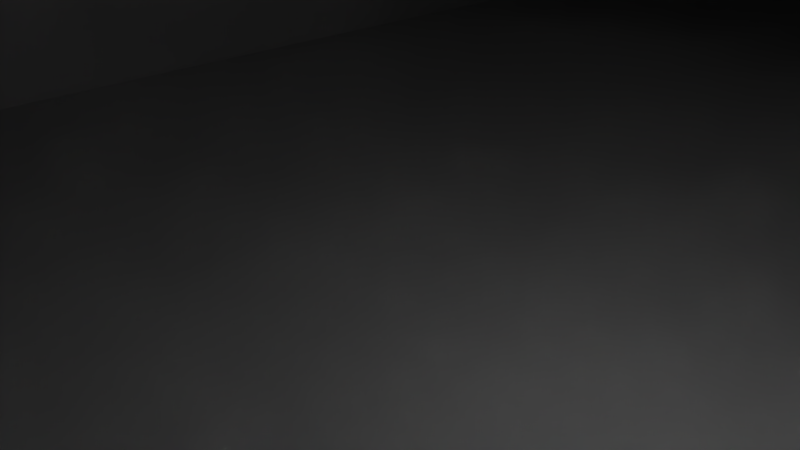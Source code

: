 # Source: sensoripidike.blend  (saved by Blender 2.78.0; exported with 4.5.12 LTS)
import bpy
from mathutils import Matrix  # noqa: F401  (used for matrix-valued properties, if any)

bpy.ops.wm.read_factory_settings(use_empty=True)
scene = bpy.context.scene
scene.name = 'Scene'

# ---- collections
col_collection_1 = bpy.data.collections.new('Collection 1'); scene.collection.children.link(col_collection_1)

# ---- world
world_world = bpy.data.worlds.new('World'); scene.world = world_world
world_world.color = (0.05088, 0.05088, 0.05088)
world_world.use_sun_shadow = False
world_world.sun_shadow_jitter_overblur = 0.0
world_world.cycles.sampling_method = 'MANUAL'

# ---- cameras
cam_camera = bpy.data.cameras.new('Camera')
cam_camera.clip_end = 100.0
cam_camera.lens = 35.0
cam_camera.sensor_width = 32.0
cam_camera.sensor_height = 18.0
cam_camera.ortho_scale = 7.314
cam_camera.dof.focus_distance = 0.0
cam_camera.dof.aperture_fstop = 128.0

# ---- lights
light_lamp = bpy.data.lights.new('Lamp', 'POINT')
light_lamp.transmission_factor = 0.0
light_lamp.cutoff_distance = 30.0
light_lamp.energy = 100.0
light_lamp.shadow_buffer_clip_start = 1.001
light_lamp.shadow_soft_size = 0.1
light_lamp.shadow_maximum_resolution = 0.006
light_lamp.use_absolute_resolution = True

# ---- meshes
me_xyz_function = bpy.data.meshes.new('XYZ Function')
me_xyz_function.from_pydata([], [], [])
me_xyz_function.use_remesh_preserve_volume = False
me_xyz_function.use_remesh_preserve_attributes = False
me_xyz_function.use_mirror_vertex_groups = False
me_xyz_function.update()
me_cylinder_001 = bpy.data.meshes.new('Cylinder.001')
me_cylinder_001.from_pydata([(-0.006475, 0.2304, -0.1458), (-0.006475, 0.2302, -0.1534), (-0.006475, 0.2297, -0.1607), (-0.006475, 0.2289, -0.1676), (-0.006475, 0.2279, -0.174), (-0.006475, 0.2265, -0.1796), (-0.006475, 0.225, -0.1842), (-0.006475, 0.2233, -0.1878), (-0.006475, 0.2214, -0.1903), (-0.006475, 0.2195, -0.1915), (-0.006475, 0.2175, -0.1915), (-0.006475, 0.2156, -0.1903), (-0.006475, 0.2137, -0.1878), (-0.006475, 0.212, -0.1842), (-0.006475, 0.2104, -0.1796), (-0.006475, 0.2091, -0.174), (-0.006475, 0.208, -0.1676), (-0.006475, 0.2072, -0.1607), (-0.006475, 0.2067, -0.1534), (-0.006475, 0.2066, -0.1458), (-0.006475, 0.2067, -0.1383), (-0.006475, 0.2072, -0.131), (-0.006475, 0.208, -0.124), (-0.006475, 0.2091, -0.1177), (-0.006475, 0.2104, -0.1121), (-0.006475, 0.212, -0.1075), (-0.006475, 0.2137, -0.1039), (-0.006475, 0.2156, -0.1014), (-0.006475, 0.2175, -0.1002), (-0.006475, 0.2195, -0.1002), (-0.006475, 0.2214, -0.1014), (-0.006475, 0.2233, -0.1039), (-0.006475, 0.225, -0.1075), (-0.006475, 0.2265, -0.1121), (-0.006475, 0.2279, -0.1177), (-0.006475, 0.2289, -0.124), (-0.006475, 0.2297, -0.131), (-0.006475, 0.2302, -0.1383), (-0.006478, -0.2237, -0.1458), (-0.006478, -0.2238, -0.1534), (-0.006478, -0.2243, -0.1607), (-0.006478, -0.2251, -0.1676), (-0.006478, -0.2262, -0.174), (-0.006478, -0.2275, -0.1796), (-0.006478, -0.2291, -0.1842), (-0.006478, -0.2308, -0.1878), (-0.006478, -0.2327, -0.1903), (-0.006478, -0.2346, -0.1915), (-0.006478, -0.2366, -0.1915), (-0.006478, -0.2385, -0.1903), (-0.006478, -0.2404, -0.1878), (-0.006478, -0.2421, -0.1842), (-0.006478, -0.2436, -0.1796), (-0.006478, -0.245, -0.174), (-0.006478, -0.246, -0.1676), (-0.006478, -0.2468, -0.1607), (-0.006478, -0.2473, -0.1534), (-0.006478, -0.2475, -0.1458), (-0.006478, -0.2473, -0.1383), (-0.006478, -0.2468, -0.131), (-0.006478, -0.246, -0.124), (-0.006478, -0.245, -0.1177), (-0.006478, -0.2436, -0.1121), (-0.006478, -0.2421, -0.1075), (-0.006478, -0.2404, -0.1039), (-0.006478, -0.2385, -0.1014), (-0.006478, -0.2366, -0.1002), (-0.006478, -0.2346, -0.1002), (-0.006478, -0.2327, -0.1014), (-0.006478, -0.2308, -0.1039), (-0.006478, -0.2291, -0.1075), (-0.006478, -0.2275, -0.1121), (-0.006478, -0.2262, -0.1177), (-0.006478, -0.2251, -0.124), (-0.006478, -0.2243, -0.131), (-0.006478, -0.2238, -0.1383), (1.607, -0.2237, -0.1458), (1.607, -0.2238, -0.1534), (1.607, -0.2243, -0.1607), (1.607, -0.2251, -0.1676), (1.607, -0.2262, -0.174), (1.607, -0.2275, -0.1796), (1.607, -0.2291, -0.1842), (1.607, -0.2308, -0.1878), (1.607, -0.2327, -0.1903), (1.607, -0.2346, -0.1915), (1.607, -0.2366, -0.1915), (1.607, -0.2385, -0.1903), (1.607, -0.2404, -0.1878), (1.607, -0.2421, -0.1842), (1.607, -0.2436, -0.1796), (1.607, -0.245, -0.174), (1.607, -0.246, -0.1676), (1.607, -0.2468, -0.1607), (1.607, -0.2473, -0.1534), (1.607, -0.2475, -0.1458), (1.607, -0.2473, -0.1383), (1.607, -0.2468, -0.131), (1.607, -0.246, -0.124), (1.607, -0.245, -0.1177), (1.607, -0.2436, -0.1121), (1.607, -0.2421, -0.1075), (1.607, -0.2404, -0.1039), (1.607, -0.2385, -0.1014), (1.607, -0.2366, -0.1002), (1.607, -0.2346, -0.1002), (1.607, -0.2327, -0.1014), (1.607, -0.2308, -0.1039), (1.607, -0.2291, -0.1075), (1.607, -0.2275, -0.1121), (1.607, -0.2262, -0.1177), (1.607, -0.2251, -0.124), (1.607, -0.2243, -0.131), (1.607, -0.2238, -0.1383), (1.607, 0.2304, -0.1458), (1.607, 0.2302, -0.1534), (1.607, 0.2297, -0.1607), (1.607, 0.2289, -0.1676), (1.607, 0.2279, -0.174), (1.607, 0.2265, -0.1796), (1.607, 0.225, -0.1842), (1.607, 0.2233, -0.1878), (1.607, 0.2214, -0.1903), (1.607, 0.2195, -0.1915), (1.607, 0.2175, -0.1915), (1.607, 0.2156, -0.1903), (1.607, 0.2137, -0.1878), (1.607, 0.212, -0.1842), (1.607, 0.2104, -0.1796), (1.607, 0.2091, -0.174), (1.607, 0.208, -0.1676), (1.607, 0.2072, -0.1607), (1.607, 0.2067, -0.1534), (1.607, 0.2066, -0.1458), (1.607, 0.2067, -0.1383), (1.607, 0.2072, -0.131), (1.607, 0.208, -0.124), (1.607, 0.2091, -0.1177), (1.607, 0.2104, -0.1121), (1.607, 0.212, -0.1075), (1.607, 0.2137, -0.1039), (1.607, 0.2156, -0.1014), (1.607, 0.2175, -0.1002), (1.607, 0.2195, -0.1002), (1.607, 0.2214, -0.1014), (1.607, 0.2233, -0.1039), (1.607, 0.225, -0.1075), (1.607, 0.2265, -0.1121), (1.607, 0.2279, -0.1177), (1.607, 0.2289, -0.124), (1.607, 0.2297, -0.131), (1.607, 0.2302, -0.1383), (1.39, 0.5836, -0.1458), (1.39, 0.5835, -0.1534), (1.391, 0.5833, -0.1607), (1.392, 0.5829, -0.1676), (1.392, 0.5823, -0.174), (1.394, 0.5817, -0.1796), (1.395, 0.5809, -0.1842), (1.396, 0.58, -0.1878), (1.398, 0.5791, -0.1903), (1.4, 0.5781, -0.1915), (1.401, 0.5771, -0.1915), (1.403, 0.5762, -0.1903), (1.405, 0.5752, -0.1878), (1.406, 0.5744, -0.1842), (1.408, 0.5736, -0.1796), (1.409, 0.5729, -0.174), (1.41, 0.5724, -0.1676), (1.41, 0.572, -0.1607), (1.411, 0.5718, -0.1534), (1.411, 0.5717, -0.1458), (1.411, 0.5718, -0.1383), (1.41, 0.572, -0.131), (1.41, 0.5724, -0.124), (1.409, 0.5729, -0.1177), (1.408, 0.5736, -0.1121), (1.406, 0.5744, -0.1075), (1.405, 0.5752, -0.1039), (1.403, 0.5762, -0.1014), (1.401, 0.5771, -0.1002), (1.4, 0.5781, -0.1002), (1.398, 0.5791, -0.1014), (1.396, 0.58, -0.1039), (1.395, 0.5809, -0.1075), (1.394, 0.5817, -0.1121), (1.392, 0.5823, -0.1177), (1.392, 0.5829, -0.124), (1.391, 0.5833, -0.131), (1.39, 0.5835, -0.1383), (0.2507, 0.219, -0.3333), (0.9964, 0.8094, -0.1458), (0.9965, 0.8093, -0.1534), (0.9969, 0.8091, -0.1607), (0.9976, 0.8087, -0.1676), (0.9986, 0.8082, -0.174), (0.9997, 0.8075, -0.1796), (1.001, 0.8067, -0.1842), (1.003, 0.8058, -0.1878), (1.004, 0.8049, -0.1903), (1.006, 0.804, -0.1915), (1.008, 0.803, -0.1915), (1.009, 0.802, -0.1903), (1.011, 0.8011, -0.1878), (1.012, 0.8002, -0.1842), (1.014, 0.7994, -0.1796), (1.015, 0.7988, -0.174), (1.016, 0.7982, -0.1676), (1.016, 0.7978, -0.1607), (1.017, 0.7976, -0.1534), (1.017, 0.7975, -0.1458), (1.017, 0.7976, -0.1383), (1.016, 0.7978, -0.131), (1.016, 0.7982, -0.124), (1.015, 0.7988, -0.1177), (1.014, 0.7994, -0.1121), (1.012, 0.8002, -0.1075), (1.011, 0.8011, -0.1039), (1.009, 0.802, -0.1014), (1.008, 0.803, -0.1002), (1.006, 0.804, -0.1002), (1.004, 0.8049, -0.1014), (1.003, 0.8058, -0.1039), (1.001, 0.8067, -0.1075), (0.9997, 0.8075, -0.1121), (0.9986, 0.8082, -0.1177), (0.9976, 0.8087, -0.124), (0.9969, 0.8091, -0.131), (0.9965, 0.8093, -0.1383), (0.3056, 0.3218, -0.3333), (0.3796, 0.4119, -0.3333), (0.1892, 0.5715, -0.1458), (0.1894, 0.5716, -0.1534), (0.1898, 0.5718, -0.1607), (0.1905, 0.5722, -0.1676), (0.1914, 0.5728, -0.174), (0.1926, 0.5734, -0.1796), (0.1939, 0.5742, -0.1842), (0.1954, 0.5751, -0.1878), (0.197, 0.576, -0.1903), (0.1987, 0.577, -0.1915), (0.2004, 0.578, -0.1915), (0.2021, 0.5789, -0.1903), (0.2037, 0.5799, -0.1878), (0.2052, 0.5807, -0.1842), (0.2065, 0.5815, -0.1796), (0.2077, 0.5822, -0.174), (0.2086, 0.5827, -0.1676), (0.2093, 0.5831, -0.1607), (0.2097, 0.5833, -0.1534), (0.2098, 0.5834, -0.1458), (0.2097, 0.5833, -0.1383), (0.2093, 0.5831, -0.131), (0.2086, 0.5827, -0.124), (0.2077, 0.5822, -0.1177), (0.2065, 0.5815, -0.1121), (0.2052, 0.5807, -0.1075), (0.2037, 0.5799, -0.1039), (0.2021, 0.5789, -0.1014), (0.2004, 0.578, -0.1002), (0.1987, 0.577, -0.1002), (0.197, 0.576, -0.1014), (0.1954, 0.5751, -0.1039), (0.1939, 0.5742, -0.1075), (0.1926, 0.5734, -0.1121), (0.1914, 0.5728, -0.1177), (0.1905, 0.5722, -0.124), (0.1898, 0.5718, -0.131), (0.1894, 0.5716, -0.1383), (0.4697, 0.4858, -0.3333), (-0.1659, -0.2674, 0.0), (-0.1659, -0.2674, -0.3333), (-0.1659, 0.2503, 0.0), (-0.1659, 0.2503, -0.3333), (0.09291, 0.6986, 0.0), (0.09291, 0.6986, -0.3333), (0.5412, 0.9574, 0.0), (0.5412, 0.9574, -0.3333), (1.059, 0.9574, 0.0), (1.059, 0.9574, -0.3333), (1.507, 0.6986, 0.0), (1.507, 0.6986, -0.3333), (1.766, 0.2503, 0.0), (1.766, 0.2503, -0.3333), (1.766, -0.2674, 0.0), (1.766, -0.2674, -0.3333), (1.519, -0.3062, -5.96e-08), (1.563, -0.1603, -5.96e-08), (1.578, -0.008548, -5.96e-08), (1.563, 0.1432, -5.96e-08), (1.519, 0.2891, -5.96e-08), (1.447, 0.4236, -5.96e-08), (1.35, 0.5414, -5.96e-08), (1.232, 0.6382, -5.96e-08), (1.098, 0.71, -5.96e-08), (0.9517, 0.7543, -5.96e-08), (0.8, 0.7692, -5.96e-08), (0.6483, 0.7543, -5.96e-08), (0.5024, 0.71, -5.96e-08), (0.3679, 0.6382, -5.96e-08), (0.25, 0.5414, -5.96e-08), (0.1533, 0.4236, -5.96e-08), (0.08144, 0.2891, -5.96e-08), (0.03718, 0.1432, -5.96e-08), (0.02224, -0.008549, -5.96e-08), (0.03718, -0.1603, -5.96e-08), (0.08144, -0.3062, -5.96e-08), (1.349, -0.2361, 5.96e-08), (1.383, -0.1245, 5.96e-08), (1.395, -0.008548, 5.96e-08), (1.383, 0.1075, 5.96e-08), (1.349, 0.219, 5.96e-08), (1.294, 0.3218, 5.96e-08), (1.22, 0.4119, 5.96e-08), (1.13, 0.4858, 5.96e-08), (1.028, 0.5408, 5.96e-08), (0.916, 0.5746, 5.96e-08), (0.8, 0.586, 5.96e-08), (0.684, 0.5746, 5.96e-08), (0.5725, 0.5408, 5.96e-08), (0.4697, 0.4858, 5.96e-08), (0.3796, 0.4119, 5.96e-08), (0.3056, 0.3218, 5.96e-08), (0.2507, 0.219, 5.96e-08), (0.2168, 0.1075, 5.96e-08), (0.2054, -0.008549, 5.96e-08), (0.2168, -0.1245, 5.96e-08), (0.2507, -0.2361, 5.96e-08), (1.519, -0.3062, -0.3333), (0.5725, 0.5408, -0.3333), (1.349, 0.219, -0.3333), (1.383, 0.1075, -0.3333), (0.684, 0.5746, -0.3333), (0.8, 0.586, -0.3333), (1.395, -0.008548, -0.3333), (0.916, 0.5746, -0.3333), (1.028, 0.5408, -0.3333), (1.383, -0.1245, -0.3333), (0.1107, 0.7088, -0.131), (0.1101, 0.7085, -0.1458), (0.1103, 0.7086, -0.1383), (0.1246, 0.7168, -0.1878), (0.1261, 0.7177, -0.1842), (0.1274, 0.7185, -0.1796), (0.1307, 0.7204, -0.1458), (0.1135, 0.7104, -0.1796), (0.1123, 0.7098, -0.174), (0.1306, 0.7203, -0.1383), (0.1306, 0.7203, -0.1534), (0.1196, 0.714, -0.1915), (0.1204, 0.7145, -0.1915), (0.1213, 0.7149, -0.1915), (0.1114, 0.7092, -0.1676), (0.1103, 0.7086, -0.1534), (0.1179, 0.713, -0.1903), (0.1286, 0.7191, -0.174), (0.1295, 0.7197, -0.1676), (0.1302, 0.7201, -0.131), (0.1302, 0.7201, -0.1607), (0.1107, 0.7088, -0.1607), (0.123, 0.7159, -0.1903), (0.1114, 0.7092, -0.124), (0.1123, 0.7098, -0.1177), (0.1163, 0.7121, -0.1039), (0.1179, 0.713, -0.1014), (0.1135, 0.7104, -0.1121), (0.1274, 0.7185, -0.1121), (0.1261, 0.7177, -0.1075), (0.123, 0.7159, -0.1014), (0.1213, 0.7149, -0.1002), (0.1286, 0.7191, -0.1177), (0.1148, 0.7112, -0.1842), (0.1163, 0.7121, -0.1878), (0.1246, 0.7168, -0.1039), (0.1148, 0.7112, -0.1075), (0.1295, 0.7197, -0.124), (0.1196, 0.714, -0.1002), (1.349, -0.2361, -0.3333), (1.13, 0.4858, -0.3333), (1.22, 0.4119, -0.3333), (0.08125, -0.3059, -0.3333), (0.2507, -0.2361, -0.3333), (0.5039, 0.9359, -0.131), (0.5034, 0.9355, -0.1458), (0.5035, 0.9356, -0.1383), (0.5178, 0.9439, -0.1878), (0.5193, 0.9447, -0.1842), (0.5206, 0.9455, -0.1796), (0.524, 0.9474, -0.1458), (0.5067, 0.9375, -0.1796), (0.5055, 0.9368, -0.174), (0.5238, 0.9473, -0.1383), (0.5238, 0.9473, -0.1534), (0.5128, 0.941, -0.1915), (0.5137, 0.9415, -0.1915), (0.5145, 0.942, -0.1915), (0.5046, 0.9362, -0.1676), (0.5035, 0.9356, -0.1534), (0.5111, 0.94, -0.1903), (0.5218, 0.9462, -0.174), (0.5227, 0.9467, -0.1676), (0.5234, 0.9471, -0.131), (0.5234, 0.9471, -0.1607), (0.5039, 0.9359, -0.1607), (0.5162, 0.9429, -0.1903), (0.5046, 0.9362, -0.124), (0.5055, 0.9368, -0.1177), (0.5095, 0.9391, -0.1039), (0.5111, 0.94, -0.1014), (0.5067, 0.9375, -0.1121), (0.5206, 0.9455, -0.1121), (0.5193, 0.9447, -0.1075), (0.5162, 0.9429, -0.1014), (0.5145, 0.942, -0.1002), (0.5218, 0.9462, -0.1177), (0.508, 0.9382, -0.1842), (0.5095, 0.9391, -0.1878), (0.5178, 0.9439, -0.1039), (0.508, 0.9382, -0.1075), (0.5227, 0.9467, -0.124), (0.5128, 0.941, -0.1002), (0.5829, 0.7991, -0.131), (0.5823, 0.7987, -0.1458), (0.5825, 0.7988, -0.1383), (0.5968, 0.8071, -0.1878), (0.5983, 0.8079, -0.1842), (0.5996, 0.8087, -0.1796), (0.6029, 0.8106, -0.1458), (0.5857, 0.8007, -0.1796), (0.5845, 0.8, -0.174), (0.6028, 0.8105, -0.1383), (0.6028, 0.8105, -0.1534), (0.5918, 0.8042, -0.1915), (0.5935, 0.8052, -0.1915), (0.5836, 0.7995, -0.1676), (0.5825, 0.7988, -0.1534), (0.5901, 0.8032, -0.1903), (0.6008, 0.8094, -0.174), (0.6017, 0.8099, -0.1676), (0.6024, 0.8103, -0.131), (0.6024, 0.8103, -0.1607), (0.5829, 0.7991, -0.1607), (0.5952, 0.8061, -0.1903), (0.5836, 0.7995, -0.124), (0.5845, 0.8, -0.1177), (0.5885, 0.8023, -0.1039), (0.5901, 0.8032, -0.1014), (0.5857, 0.8007, -0.1121), (0.5996, 0.8087, -0.1121), (0.5983, 0.8079, -0.1075), (0.5952, 0.8061, -0.1014), (0.5935, 0.8052, -0.1002), (0.6008, 0.8094, -0.1177), (0.587, 0.8014, -0.1842), (0.5885, 0.8023, -0.1878), (0.5968, 0.8071, -0.1039), (0.587, 0.8014, -0.1075), (0.6017, 0.8099, -0.124), (0.5918, 0.8042, -0.1002), (1.077, 0.9471, -0.131), (1.076, 0.9474, -0.1458), (1.076, 0.9473, -0.1383), (1.091, 0.9391, -0.1878), (1.092, 0.9382, -0.1842), (1.093, 0.9375, -0.1796), (1.097, 0.9355, -0.1458), (1.079, 0.9455, -0.1796), (1.078, 0.9462, -0.174), (1.097, 0.9356, -0.1383), (1.097, 0.9356, -0.1534), (1.086, 0.942, -0.1915), (1.086, 0.9415, -0.1915), (1.087, 0.941, -0.1915), (1.077, 0.9467, -0.1676), (1.076, 0.9473, -0.1534), (1.084, 0.9429, -0.1903), (1.094, 0.9368, -0.174), (1.095, 0.9363, -0.1676), (1.096, 0.9359, -0.131), (1.096, 0.9359, -0.1607), (1.077, 0.9471, -0.1607), (1.089, 0.94, -0.1903), (1.077, 0.9467, -0.124), (1.078, 0.9462, -0.1177), (1.082, 0.9439, -0.1039), (1.084, 0.9429, -0.1014), (1.079, 0.9455, -0.1121), (1.093, 0.9375, -0.1121), (1.092, 0.9382, -0.1075), (1.089, 0.94, -0.1014), (1.087, 0.941, -0.1002), (1.094, 0.9368, -0.1177), (1.081, 0.9447, -0.1842), (1.082, 0.9439, -0.1878), (1.091, 0.9391, -0.1039), (1.081, 0.9447, -0.1075), (1.095, 0.9363, -0.124), (1.086, 0.942, -0.1002), (1.47, 0.7201, -0.131), (1.469, 0.7204, -0.1458), (1.469, 0.7203, -0.1383), (1.484, 0.7121, -0.1878), (1.485, 0.7112, -0.1842), (1.487, 0.7104, -0.1796), (1.49, 0.7085, -0.1458), (1.473, 0.7185, -0.1796), (1.471, 0.7191, -0.174), (1.49, 0.7086, -0.1383), (1.49, 0.7086, -0.1534), (1.479, 0.7149, -0.1915), (1.48, 0.7145, -0.1915), (1.48, 0.714, -0.1915), (1.471, 0.7197, -0.1676), (1.469, 0.7203, -0.1534), (1.477, 0.7159, -0.1903), (1.488, 0.7098, -0.174), (1.489, 0.7092, -0.1676), (1.489, 0.7088, -0.131), (1.489, 0.7088, -0.1607), (1.47, 0.7201, -0.1607), (1.482, 0.713, -0.1903), (1.471, 0.7197, -0.124), (1.471, 0.7191, -0.1177), (1.475, 0.7168, -0.1039), (1.477, 0.7159, -0.1014), (1.473, 0.7185, -0.1121), (1.487, 0.7104, -0.1121), (1.485, 0.7112, -0.1075), (1.482, 0.713, -0.1014), (1.48, 0.714, -0.1002), (1.488, 0.7098, -0.1177), (1.474, 0.7177, -0.1842), (1.475, 0.7168, -0.1878), (1.484, 0.7121, -0.1039), (1.474, 0.7177, -0.1075), (1.489, 0.7092, -0.124), (1.479, 0.7149, -0.1002), (1.766, 0.2297, -0.131), (1.766, 0.2304, -0.1458), (1.766, 0.2302, -0.1383), (1.766, 0.2137, -0.1878), (1.766, 0.212, -0.1842), (1.766, 0.2104, -0.1796), (1.766, 0.2066, -0.1458), (1.766, 0.2265, -0.1796), (1.766, 0.2279, -0.174), (1.766, 0.2067, -0.1383), (1.766, 0.2067, -0.1534), (1.766, 0.2195, -0.1915), (1.766, 0.2175, -0.1915), (1.766, 0.2289, -0.1676), (1.766, 0.2302, -0.1534), (1.766, 0.2214, -0.1903), (1.766, 0.2091, -0.174), (1.766, 0.208, -0.1676), (1.766, 0.2072, -0.131), (1.766, 0.2072, -0.1607), (1.766, 0.2297, -0.1607), (1.766, 0.2156, -0.1903), (1.766, 0.2289, -0.124), (1.766, 0.2279, -0.1177), (1.766, 0.2233, -0.1039), (1.766, 0.2214, -0.1014), (1.766, 0.2265, -0.1121), (1.766, 0.2104, -0.1121), (1.766, 0.212, -0.1075), (1.766, 0.2156, -0.1014), (1.766, 0.2175, -0.1002), (1.766, 0.2091, -0.1177), (1.766, 0.225, -0.1842), (1.766, 0.2233, -0.1878), (1.766, 0.2137, -0.1039), (1.766, 0.225, -0.1075), (1.766, 0.208, -0.124), (1.766, 0.2195, -0.1002), (1.766, -0.2243, -0.131), (1.766, -0.2237, -0.1458), (1.766, -0.2238, -0.1383), (1.766, -0.2404, -0.1878), (1.766, -0.2421, -0.1842), (1.766, -0.2436, -0.1796), (1.766, -0.2475, -0.1458), (1.766, -0.2275, -0.1796), (1.766, -0.2262, -0.174), (1.766, -0.2473, -0.1383), (1.766, -0.2473, -0.1534), (1.766, -0.2346, -0.1915), (1.766, -0.2366, -0.1915), (1.766, -0.2251, -0.1676), (1.766, -0.2238, -0.1534), (1.766, -0.2327, -0.1903), (1.766, -0.245, -0.174), (1.766, -0.246, -0.1676), (1.766, -0.2468, -0.131), (1.766, -0.2468, -0.1607), (1.766, -0.2243, -0.1607), (1.766, -0.2385, -0.1903), (1.766, -0.2251, -0.124), (1.766, -0.2262, -0.1177), (1.766, -0.2308, -0.1039), (1.766, -0.2327, -0.1014), (1.766, -0.2275, -0.1121), (1.766, -0.2436, -0.1121), (1.766, -0.2421, -0.1075), (1.766, -0.2385, -0.1014), (1.766, -0.2366, -0.1002), (1.766, -0.245, -0.1177), (1.766, -0.2291, -0.1842), (1.766, -0.2308, -0.1878), (1.766, -0.2404, -0.1039), (1.766, -0.2291, -0.1075), (1.766, -0.246, -0.124), (1.766, -0.2346, -0.1002), (-0.1659, -0.2243, -0.131), (-0.1659, -0.2237, -0.1458), (-0.1659, -0.2238, -0.1383), (-0.1659, -0.2404, -0.1878), (-0.1659, -0.2421, -0.1842), (-0.1659, -0.2436, -0.1796), (-0.1659, -0.2475, -0.1458), (-0.1659, -0.2275, -0.1796), (-0.1659, -0.2262, -0.174), (-0.1659, -0.2473, -0.1383), (-0.1659, -0.2473, -0.1534), (-0.1659, -0.2346, -0.1915), (-0.1659, -0.2366, -0.1915), (-0.1659, -0.2251, -0.1676), (-0.1659, -0.2238, -0.1534), (-0.1659, -0.2327, -0.1903), (-0.1659, -0.245, -0.174), (-0.1659, -0.246, -0.1676), (-0.1659, -0.2468, -0.131), (-0.1659, -0.2468, -0.1607), (-0.1659, -0.2243, -0.1607), (-0.1659, -0.2385, -0.1903), (-0.1659, -0.2251, -0.124), (-0.1659, -0.2262, -0.1177), (-0.1659, -0.2308, -0.1039), (-0.1659, -0.2327, -0.1014), (-0.1659, -0.2275, -0.1121), (-0.1659, -0.2436, -0.1121), (-0.1659, -0.2421, -0.1075), (-0.1659, -0.2385, -0.1014), (-0.1659, -0.2366, -0.1002), (-0.1659, -0.245, -0.1177), (-0.1659, -0.2291, -0.1842), (-0.1659, -0.2308, -0.1878), (-0.1659, -0.2404, -0.1039), (-0.1659, -0.2291, -0.1075), (-0.1659, -0.246, -0.124), (-0.1659, -0.2346, -0.1002), (0.2168, -0.1245, -0.3333), (1.294, 0.3218, -0.3333), (0.2054, -0.008549, -0.3333), (0.2168, 0.1075, -0.3333), (-0.1659, 0.2297, -0.131), (-0.1659, 0.2304, -0.1458), (-0.1659, 0.2302, -0.1383), (-0.1659, 0.2137, -0.1878), (-0.1659, 0.212, -0.1842), (-0.1659, 0.2104, -0.1796), (-0.1659, 0.2066, -0.1458), (-0.1659, 0.2265, -0.1796), (-0.1659, 0.2279, -0.174), (-0.1659, 0.2067, -0.1383), (-0.1659, 0.2067, -0.1534), (-0.1659, 0.2195, -0.1915), (-0.1659, 0.2175, -0.1915), (-0.1659, 0.2289, -0.1676), (-0.1659, 0.2302, -0.1534), (-0.1659, 0.2214, -0.1903), (-0.1659, 0.2091, -0.174), (-0.1659, 0.208, -0.1676), (-0.1659, 0.2072, -0.131), (-0.1659, 0.2072, -0.1607), (-0.1659, 0.2297, -0.1607), (-0.1659, 0.2156, -0.1903), (-0.1659, 0.2289, -0.124), (-0.1659, 0.2279, -0.1177), (-0.1659, 0.2233, -0.1039), (-0.1659, 0.2214, -0.1014), (-0.1659, 0.2265, -0.1121), (-0.1659, 0.2104, -0.1121), (-0.1659, 0.212, -0.1075), (-0.1659, 0.2156, -0.1014), (-0.1659, 0.2175, -0.1002), (-0.1659, 0.2091, -0.1177), (-0.1659, 0.225, -0.1842), (-0.1659, 0.2233, -0.1878), (-0.1659, 0.2137, -0.1039), (-0.1659, 0.225, -0.1075), (-0.1659, 0.208, -0.124), (-0.1659, 0.2195, -0.1002)], [(350, 351), (472, 471), (393, 394), (509, 510)], [(1, 2, 3, 4, 5, 6, 7, 8, 9, 10, 11, 12, 13, 14, 15, 16, 17, 18, 19, 20, 21, 22, 23, 24, 25, 26, 27, 28, 29, 30, 31, 32, 33, 34, 35, 36, 37, 0), (39, 40, 41, 42, 43, 44, 45, 46, 47, 48, 49, 50, 51, 52, 53, 54, 55, 56, 57, 58, 59, 60, 61, 62, 63, 64, 65, 66, 67, 68, 69, 70, 71, 72, 73, 74, 75, 38), (76, 77, 589, 576), (77, 78, 595, 589), (78, 79, 588, 595), (79, 80, 583, 588), (80, 81, 582, 583), (81, 82, 607, 582), (82, 83, 608, 607), (83, 84, 590, 608), (84, 85, 586, 590), (85, 86, 587, 586), (86, 87, 596, 587), (87, 88, 578, 596), (88, 89, 579, 578), (89, 90, 580, 579), (90, 91, 591, 580), (91, 92, 592, 591), (92, 93, 594, 592), (93, 94, 585, 594), (94, 95, 581, 585), (95, 96, 584, 581), (96, 97, 593, 584), (97, 98, 611, 593), (98, 99, 606, 611), (99, 100, 602, 606), (100, 101, 603, 602), (101, 102, 609, 603), (102, 103, 604, 609), (103, 104, 605, 604), (104, 105, 612, 605), (105, 106, 600, 612), (106, 107, 599, 600), (107, 108, 610, 599), (108, 109, 601, 610), (109, 110, 598, 601), (110, 111, 597, 598), (111, 112, 575, 597), (112, 113, 577, 575), (113, 76, 576, 577), (76, 113, 112, 111, 110, 109, 108, 107, 106, 105, 104, 103, 102, 101, 100, 99, 98, 97, 96, 95, 94, 93, 92, 91, 90, 89, 88, 87, 86, 85, 84, 83, 82, 81, 80, 79, 78, 77), (330, 283, 331), (380, 271, 381), (381, 271, 651), (114, 115, 551, 538), (115, 116, 557, 551), (116, 117, 550, 557), (117, 118, 545, 550), (118, 119, 544, 545), (119, 120, 569, 544), (120, 121, 570, 569), (121, 122, 552, 570), (122, 123, 548, 552), (123, 124, 549, 548), (124, 125, 558, 549), (125, 126, 540, 558), (126, 127, 541, 540), (127, 128, 542, 541), (128, 129, 553, 542), (129, 130, 554, 553), (130, 131, 556, 554), (131, 132, 547, 556), (132, 133, 543, 547), (133, 134, 546, 543), (134, 135, 555, 546), (135, 136, 573, 555), (136, 137, 568, 573), (137, 138, 564, 568), (138, 139, 565, 564), (139, 140, 571, 565), (140, 141, 566, 571), (141, 142, 567, 566), (142, 143, 574, 567), (143, 144, 562, 574), (144, 145, 561, 562), (145, 146, 572, 561), (146, 147, 563, 572), (147, 148, 560, 563), (148, 149, 559, 560), (149, 150, 537, 559), (150, 151, 539, 537), (151, 114, 538, 539), (114, 151, 150, 149, 148, 147, 146, 145, 144, 143, 142, 141, 140, 139, 138, 137, 136, 135, 134, 133, 132, 131, 130, 129, 128, 127, 126, 125, 124, 123, 122, 121, 120, 119, 118, 117, 116, 115), (153, 154, 519, 513), (154, 155, 512, 519), (155, 156, 506, 512), (156, 157, 505, 506), (157, 158, 531, 505), (158, 159, 532, 531), (159, 160, 514, 532), (160, 161, 509, 514), (161, 162, 511, 509), (162, 163, 520, 511), (163, 164, 501, 520), (164, 165, 502, 501), (165, 166, 503, 502), (166, 167, 515, 503), (167, 168, 516, 515), (168, 169, 518, 516), (169, 170, 508, 518), (170, 171, 504, 508), (171, 172, 507, 504), (172, 173, 517, 507), (173, 174, 535, 517), (174, 175, 530, 535), (175, 176, 526, 530), (176, 177, 527, 526), (177, 178, 533, 527), (178, 179, 528, 533), (179, 180, 529, 528), (180, 181, 536, 529), (181, 182, 524, 536), (182, 183, 523, 524), (183, 184, 534, 523), (184, 185, 525, 534), (185, 186, 522, 525), (186, 187, 521, 522), (187, 188, 498, 521), (188, 189, 500, 498), (189, 152, 499, 500), (152, 189, 188, 187, 186, 185, 184, 183, 182, 181, 180, 179, 178, 177, 176, 175, 174, 173, 172, 171, 170, 169, 168, 167, 166, 165, 164, 163, 162, 161, 160, 159, 158, 157, 156, 155, 154, 153), (271, 653, 651), (653, 273, 654), (191, 192, 474, 460), (192, 193, 480, 474), (193, 194, 473, 480), (194, 195, 467, 473), (195, 196, 466, 467), (196, 197, 492, 466), (197, 198, 493, 492), (198, 199, 475, 493), (199, 200, 470, 475), (201, 202, 481, 472), (202, 203, 462, 481), (203, 204, 463, 462), (204, 205, 464, 463), (205, 206, 476, 464), (206, 207, 477, 476), (207, 208, 479, 477), (208, 209, 469, 479), (210, 211, 468, 465), (211, 212, 478, 468), (212, 213, 496, 478), (213, 214, 491, 496), (214, 215, 487, 491), (215, 216, 488, 487), (216, 217, 494, 488), (217, 218, 489, 494), (218, 219, 490, 489), (219, 220, 497, 490), (220, 221, 485, 497), (221, 222, 484, 485), (222, 223, 495, 484), (223, 224, 486, 495), (224, 225, 483, 486), (225, 226, 482, 483), (226, 227, 459, 482), (227, 228, 461, 459), (228, 191, 460, 461), (191, 228, 227, 226, 225, 224, 223, 222, 221, 220, 219, 218, 217, 216, 215, 214, 213, 212, 211, 210, 209, 208, 207, 206, 205, 204, 203, 202, 201, 200, 199, 198, 197, 196, 195, 194, 193, 192), (320, 321, 230, 269), (324, 325, 653, 654), (652, 283, 330), (230, 275, 269), (229, 275, 230), (326, 327, 381, 651), (190, 273, 229), (321, 322, 229, 230), (231, 232, 353, 339), (232, 233, 359, 353), (233, 234, 352, 359), (234, 235, 346, 352), (235, 236, 345, 346), (236, 237, 371, 345), (237, 238, 372, 371), (238, 239, 354, 372), (239, 240, 349, 354), (240, 241, 351, 349), (241, 242, 360, 351), (242, 243, 341, 360), (243, 244, 342, 341), (244, 245, 343, 342), (245, 246, 355, 343), (246, 247, 356, 355), (247, 248, 358, 356), (248, 249, 348, 358), (249, 250, 344, 348), (250, 251, 347, 344), (251, 252, 357, 347), (252, 253, 375, 357), (253, 254, 370, 375), (254, 255, 366, 370), (255, 256, 367, 366), (256, 257, 373, 367), (257, 258, 368, 373), (258, 259, 369, 368), (259, 260, 376, 369), (260, 261, 364, 376), (261, 262, 363, 364), (262, 263, 374, 363), (263, 264, 365, 374), (264, 265, 362, 365), (265, 266, 361, 362), (266, 267, 338, 361), (267, 268, 340, 338), (268, 231, 339, 340), (231, 268, 267, 266, 265, 264, 263, 262, 261, 260, 259, 258, 257, 256, 255, 254, 253, 252, 251, 250, 249, 248, 247, 246, 245, 244, 243, 242, 241, 240, 239, 238, 237, 236, 235, 234, 233, 232), (312, 313, 379, 652), (379, 281, 652), (378, 281, 379), (325, 326, 651, 653), (336, 279, 378), (335, 279, 336), (333, 277, 335), (322, 323, 190, 229), (319, 320, 269, 329), (332, 277, 333), (311, 312, 652, 330), (309, 310, 331, 334), (283, 282, 538, 551, 557, 550, 545, 544, 569, 570, 552, 548, 549, 558, 540, 541, 542, 553, 554, 556, 547, 543, 576, 589, 595, 588, 583, 582, 607, 608, 590, 586, 587, 596, 578, 579, 580, 591, 592, 594, 585, 581, 284, 285), (281, 280, 282, 283), (279, 278, 460, 474, 480, 473, 467, 466, 492, 493, 475, 470, 472, 481, 462, 463, 464, 476, 477, 479, 469, 465, 499, 513, 519, 512, 506, 505, 531, 532, 514, 509, 511, 520, 501, 502, 503, 515, 516, 518, 508, 504, 280, 281), (277, 276, 278, 279), (275, 274, 339, 353, 359, 352, 346, 345, 371, 372, 354, 349, 351, 360, 341, 342, 343, 355, 356, 358, 348, 344, 383, 397, 403, 396, 390, 389, 415, 416, 398, 393, 395, 404, 385, 386, 387, 399, 400, 402, 392, 388, 276, 277), (273, 272, 274, 275), (269, 275, 329), (271, 270, 619, 623, 632, 630, 629, 618, 617, 616, 634, 625, 624, 628, 646, 645, 620, 621, 626, 633, 627, 614, 661, 665, 674, 672, 671, 660, 659, 658, 676, 667, 666, 670, 688, 687, 662, 663, 668, 675, 669, 656, 272, 273), (329, 275, 332), (286, 307, 377), (286, 284, 287), (287, 284, 288), (288, 282, 289), (289, 282, 290), (290, 282, 291), (282, 280, 291), (292, 280, 293), (293, 280, 294), (294, 280, 295), (280, 278, 295), (296, 278, 297), (278, 276, 297), (272, 303, 302), (272, 270, 304), (274, 299, 298), (270, 306, 305), (274, 298, 297), (274, 300, 299), (278, 296, 295), (276, 274, 297), (270, 305, 304), (274, 301, 300), (288, 284, 282), (284, 328, 285), (280, 292, 291), (274, 302, 301), (272, 304, 303), (274, 272, 302), (270, 271, 380, 306), (328, 377, 285), (306, 327, 326, 305), (305, 326, 325, 304), (304, 325, 324, 303), (303, 324, 323, 302), (302, 323, 322, 301), (301, 322, 321, 300), (300, 321, 320, 299), (299, 320, 319, 298), (298, 319, 318, 297), (297, 318, 317, 296), (296, 317, 316, 295), (295, 316, 315, 294), (294, 315, 314, 293), (293, 314, 313, 292), (292, 313, 312, 291), (291, 312, 311, 290), (290, 311, 310, 289), (289, 310, 309, 288), (288, 309, 308, 287), (287, 308, 307, 286), (328, 286, 377), (317, 318, 332, 333), (308, 309, 334, 337), (276, 344, 347, 357, 375, 370, 366, 367, 373, 368, 369, 376, 364, 363, 374, 365, 362, 361, 338, 340, 339, 274), (654, 273, 190), (318, 319, 329, 332), (307, 308, 337, 377), (276, 388, 391, 401, 419, 414, 410, 411, 417, 412, 413, 420, 408, 407, 418, 409, 406, 405, 382, 384, 383, 344), (395, 393, 432, 433), (417, 411, 449, 455), (390, 396, 434, 429), (415, 389, 428, 453), (396, 403, 441, 434), (398, 416, 454, 436), (385, 404, 442, 424), (393, 398, 436, 432), (383, 384, 423, 422), (405, 406, 444, 443), (397, 383, 422, 435), (384, 382, 421, 423), (407, 408, 446, 445), (418, 407, 445, 456), (386, 385, 424, 425), (382, 405, 443, 421), (400, 399, 437, 438), (409, 418, 456, 447), (387, 386, 425, 426), (406, 409, 447, 444), (401, 391, 430, 439), (414, 419, 457, 452), (388, 392, 431, 427), (411, 410, 448, 449), (399, 387, 426, 437), (408, 420, 458, 446), (389, 390, 429, 428), (412, 417, 455, 450), (402, 400, 438, 440), (419, 401, 439, 457), (410, 414, 452, 448), (403, 397, 435, 441), (420, 413, 451, 458), (391, 388, 427, 430), (413, 412, 450, 451), (392, 402, 440, 431), (416, 415, 453, 454), (404, 395, 433, 442), (423, 421, 443, 444, 447, 456, 445, 446, 458, 451, 450, 455, 449, 448, 452, 457, 439, 430, 427, 431, 440, 438, 437, 426, 425, 424, 442, 433, 432, 436, 454, 453, 428, 429, 434, 441, 435, 422), (280, 465, 468, 478, 496, 491, 487, 488, 494, 489, 490, 497, 485, 484, 495, 486, 483, 482, 459, 461, 460, 278), (280, 504, 507, 517, 535, 530, 526, 527, 533, 528, 529, 536, 524, 523, 534, 525, 522, 521, 498, 500, 499, 465), (284, 543, 546, 555, 573, 568, 564, 565, 571, 566, 567, 574, 562, 561, 572, 563, 560, 559, 537, 539, 538, 282), (284, 581, 584, 593, 611, 606, 602, 603, 609, 604, 605, 612, 600, 599, 610, 601, 598, 597, 575, 577, 576, 543), (624, 47, 46, 628), (635, 73, 72, 636), (636, 72, 71, 639), (616, 50, 49, 634), (634, 49, 48, 625), (641, 63, 62, 640), (646, 45, 44, 645), (628, 46, 45, 646), (620, 43, 42, 621), (639, 71, 70, 648), (632, 55, 54, 630), (642, 65, 64, 647), (630, 54, 53, 629), (648, 70, 69, 637), (621, 42, 41, 626), (619, 57, 56, 623), (626, 41, 40, 633), (617, 51, 50, 616), (650, 67, 66, 643), (272, 614, 615, 613, 635, 636, 639, 648, 637, 638, 650, 643, 642, 647, 641, 640, 644, 649, 631, 622, 619, 270), (647, 64, 63, 641), (637, 69, 68, 638), (613, 74, 73, 635), (614, 38, 75, 615), (618, 52, 51, 617), (622, 58, 57, 619), (649, 60, 59, 631), (645, 44, 43, 620), (627, 39, 38, 614), (640, 62, 61, 644), (625, 48, 47, 624), (623, 56, 55, 632), (615, 75, 74, 613), (638, 68, 67, 650), (644, 61, 60, 649), (633, 40, 39, 627), (629, 53, 52, 618), (643, 66, 65, 642), (631, 59, 58, 622), (285, 377, 337), (283, 285, 337), (316, 317, 333, 335), (327, 306, 380, 381), (378, 279, 281), (286, 328, 284), (334, 283, 337), (332, 275, 277), (229, 273, 275), (652, 281, 283), (313, 314, 378, 379), (283, 334, 331), (271, 273, 653), (335, 277, 279), (315, 316, 335, 336), (310, 311, 330, 331), (323, 324, 654, 190), (314, 315, 336, 378), (666, 9, 8, 670), (677, 35, 34, 678), (678, 34, 33, 681), (658, 12, 11, 676), (676, 11, 10, 667), (683, 25, 24, 682), (688, 7, 6, 687), (670, 8, 7, 688), (662, 5, 4, 663), (681, 33, 32, 690), (674, 17, 16, 672), (684, 27, 26, 689), (672, 16, 15, 671), (690, 32, 31, 679), (663, 4, 3, 668), (661, 19, 18, 665), (668, 3, 2, 675), (659, 13, 12, 658), (692, 29, 28, 685), (689, 26, 25, 683), (679, 31, 30, 680), (655, 36, 35, 677), (656, 0, 37, 657), (660, 14, 13, 659), (664, 20, 19, 661), (691, 22, 21, 673), (687, 6, 5, 662), (669, 1, 0, 656), (272, 656, 657, 655, 677, 678, 681, 690, 679, 680, 692, 685, 684, 689, 683, 682, 686, 691, 673, 664, 661, 614), (682, 24, 23, 686), (667, 10, 9, 666), (665, 18, 17, 674), (657, 37, 36, 655), (680, 30, 29, 692), (686, 23, 22, 691), (675, 2, 1, 669), (671, 15, 14, 660), (685, 28, 27, 684), (673, 21, 20, 664)])
me_cylinder_001.use_remesh_preserve_volume = False
me_cylinder_001.use_remesh_preserve_attributes = False
me_cylinder_001.use_mirror_vertex_groups = False
me_cylinder_001.update()

# ---- objects
ob_xyz_function = bpy.data.objects.new('XYZ Function', me_xyz_function)
ob_cylinder = bpy.data.objects.new('Cylinder', me_cylinder_001)
ob_lamp = bpy.data.objects.new('Lamp', light_lamp)
ob_camera = bpy.data.objects.new('Camera', cam_camera)

# ---- transforms, parenting, visibility, modifiers, constraints
ob_xyz_function.location = (211.1, -0.1276, -0.9294)
ob_xyz_function.lineart.crease_threshold = 0.0
ob_cylinder.location = (-2.52e-07, 1.788e-05, 5.928)
ob_cylinder.scale = (92.5, 92.5, 24.0)
ob_cylinder.lineart.crease_threshold = 0.0
ob_lamp.location = (4.076, 1.005, 5.904)
ob_lamp.rotation_euler = (0.6503, 0.05522, 1.866)
ob_lamp.lock_rotations_4d = False
ob_lamp.empty_display_type = 'ARROWS'
ob_lamp.color = (0.0, 0.0, 0.0, 0.0)
ob_lamp.lineart.crease_threshold = 0.0
ob_camera.location = (7.481, -6.508, 5.344)
ob_camera.rotation_euler = (1.109, 0.0, 0.8149)
ob_camera.lock_rotations_4d = False
ob_camera.empty_display_type = 'ARROWS'
ob_camera.color = (0.0, 0.0, 0.0, 0.0)
ob_camera.display_type = 'WIRE'
ob_camera.lineart.crease_threshold = 0.0

# ---- collection membership
col_collection_1.objects.link(ob_xyz_function)
col_collection_1.objects.link(ob_cylinder)
col_collection_1.objects.link(ob_lamp)
col_collection_1.objects.link(ob_camera)

# ---- scene / render settings (as saved in the file)
scene.camera = ob_camera
scene.frame_start = 1; scene.frame_end = 250; scene.frame_set(1)
scene.render.engine = 'BLENDER_EEVEE_NEXT'
scene.render.resolution_percentage = 50
scene.render.dither_intensity = 0.0
scene.cycles.use_denoising = False
scene.cycles.samples = 128
scene.cycles.sampling_pattern = 'TABULATED_SOBOL'
scene.cycles.light_sampling_threshold = 0.0
scene.cycles.use_adaptive_sampling = False
scene.cycles.use_light_tree = False
scene.cycles.blur_glossy = 0.0
scene.cycles.sample_clamp_indirect = 0.0
scene.view_settings.view_transform = 'Standard'
scene.unit_settings.scale_length = 0.001
bpy.context.view_layer.update()
